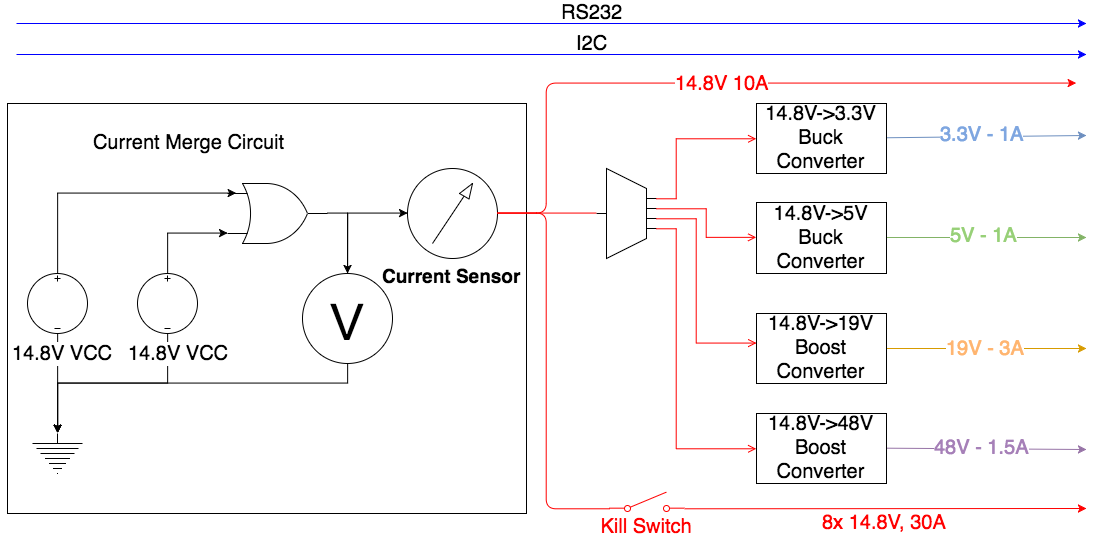

The diagram above was exported from draw.io. Its source (the exported page's mxGraphModel, read from the mxfile embedded in the PNG):
<mxGraphModel dx="786" dy="749" grid="1" gridSize="10" guides="1" tooltips="1" connect="1" arrows="1" fold="1" page="1" pageScale="1.5" pageWidth="1169" pageHeight="826" background="#ffffff" math="0" shadow="0">
  <root>
    <mxCell id="0" style=";html=1;" />
    <mxCell id="1" style=";html=1;" parent="0" />
    <mxCell id="75b2df2d708cec11-193" value="" style="whiteSpace=wrap;html=1;fillColor=none;fontSize=20;" vertex="1" parent="1">
      <mxGeometry x="91" y="190" width="519" height="410" as="geometry" />
    </mxCell>
    <mxCell id="75b2df2d708cec11-184" value="&lt;blockquote style=&quot;margin: 0 0 0 40px ; border: none ; padding: 0px&quot;&gt;&lt;blockquote style=&quot;text-align: justify ; margin: 0px 0px 0px 40px ; border: none ; padding: 0px&quot;&gt;&lt;br&gt;&lt;/blockquote&gt;&lt;/blockquote&gt;" style="verticalLabelPosition=bottom;shadow=0;dashed=0;align=center;fillColor=#ffffff;html=1;verticalAlign=top;strokeWidth=1;shape=mxgraph.electrical.signal_sources.dc_source_3;fontSize=20;" vertex="1" parent="1">
      <mxGeometry x="111" y="360" width="60" height="60" as="geometry" />
    </mxCell>
    <mxCell id="75b2df2d708cec11-185" value="&lt;blockquote style=&quot;margin: 0 0 0 40px ; border: none ; padding: 0px&quot;&gt;&lt;blockquote style=&quot;margin: 0 0 0 40px ; border: none ; padding: 0px&quot;&gt;&lt;div style=&quot;text-align: center&quot;&gt;&lt;br&gt;&lt;/div&gt;&lt;/blockquote&gt;&lt;/blockquote&gt;" style="verticalLabelPosition=bottom;shadow=0;dashed=0;align=center;fillColor=#ffffff;html=1;verticalAlign=top;strokeWidth=1;shape=mxgraph.electrical.signal_sources.dc_source_3;fontSize=20;" vertex="1" parent="1">
      <mxGeometry x="221" y="360" width="60" height="60" as="geometry" />
    </mxCell>
    <mxCell id="75b2df2d708cec11-186" value="" style="verticalLabelPosition=bottom;shadow=0;dashed=0;align=center;fillColor=#ffffff;html=1;verticalAlign=top;strokeWidth=1;shape=mxgraph.electrical.signal_sources.protective_earth;fontSize=20;" vertex="1" parent="1">
      <mxGeometry x="116" y="520" width="50" height="40" as="geometry" />
    </mxCell>
    <mxCell id="75b2df2d708cec11-187" value="" style="edgeStyle=orthogonalEdgeStyle;rounded=0;html=1;exitX=0.5;exitY=1;exitPerimeter=0;entryX=0.5;entryY=0;entryPerimeter=0;jettySize=auto;orthogonalLoop=1;fontSize=20;" edge="1" parent="1" source="75b2df2d708cec11-184" target="75b2df2d708cec11-186">
      <mxGeometry relative="1" as="geometry" />
    </mxCell>
    <mxCell id="75b2df2d708cec11-189" value="" style="edgeStyle=orthogonalEdgeStyle;rounded=0;html=1;exitX=0.5;exitY=1;exitPerimeter=0;entryX=0.5;entryY=0;entryPerimeter=0;jettySize=auto;orthogonalLoop=1;fontSize=20;" edge="1" parent="1" source="75b2df2d708cec11-185" target="75b2df2d708cec11-186">
      <mxGeometry relative="1" as="geometry" />
    </mxCell>
    <mxCell id="75b2df2d708cec11-190" value="" style="verticalLabelPosition=bottom;shadow=0;dashed=0;align=center;fillColor=#ffffff;html=1;verticalAlign=top;strokeWidth=1;shape=mxgraph.electrical.logic_gates.or;fontSize=20;" vertex="1" parent="1">
      <mxGeometry x="311" y="270" width="100" height="60" as="geometry" />
    </mxCell>
    <mxCell id="75b2df2d708cec11-191" value="" style="edgeStyle=orthogonalEdgeStyle;rounded=0;html=1;exitX=0.5;exitY=0;exitPerimeter=0;entryX=0;entryY=0.835;entryPerimeter=0;jettySize=auto;orthogonalLoop=1;fontSize=20;" edge="1" parent="1" source="75b2df2d708cec11-185" target="75b2df2d708cec11-190">
      <mxGeometry relative="1" as="geometry" />
    </mxCell>
    <mxCell id="75b2df2d708cec11-192" value="" style="edgeStyle=orthogonalEdgeStyle;rounded=0;html=1;exitX=0.5;exitY=0;exitPerimeter=0;entryX=0.08;entryY=0.15;entryPerimeter=0;jettySize=auto;orthogonalLoop=1;fontSize=20;" edge="1" parent="1" source="75b2df2d708cec11-184" target="75b2df2d708cec11-190">
      <mxGeometry relative="1" as="geometry">
        <Array as="points">
          <mxPoint x="141" y="279" />
        </Array>
      </mxGeometry>
    </mxCell>
    <mxCell id="75b2df2d708cec11-194" value="&lt;font style=&quot;font-size: 20px;&quot;&gt;Current Merge Circuit&lt;/font&gt;" style="text;html=1;strokeColor=none;fillColor=none;align=center;verticalAlign=middle;whiteSpace=wrap;fontSize=20;" vertex="1" parent="1">
      <mxGeometry x="127" y="219" width="289" height="20" as="geometry" />
    </mxCell>
    <mxCell id="75b2df2d708cec11-199" value="" style="perimeter=ellipsePerimeter;verticalLabelPosition=bottom;shadow=0;dashed=0;align=center;fillColor=#ffffff;html=1;verticalAlign=top;strokeWidth=1;shape=mxgraph.electrical.instruments.voltmeter;fontSize=20;" vertex="1" parent="1">
      <mxGeometry x="386" y="360" width="90" height="90" as="geometry" />
    </mxCell>
    <mxCell id="75b2df2d708cec11-200" value="" style="edgeStyle=orthogonalEdgeStyle;rounded=0;html=1;exitX=1;exitY=0.5;exitPerimeter=0;jettySize=auto;orthogonalLoop=1;fontSize=20;" edge="1" parent="1" source="75b2df2d708cec11-190" target="75b2df2d708cec11-199">
      <mxGeometry relative="1" as="geometry" />
    </mxCell>
    <mxCell id="75b2df2d708cec11-202" value="" style="edgeStyle=orthogonalEdgeStyle;rounded=0;html=1;exitX=0.5;exitY=1;exitPerimeter=0;entryX=0.5;entryY=0;entryPerimeter=0;jettySize=auto;orthogonalLoop=1;fontSize=20;" edge="1" parent="1" source="75b2df2d708cec11-199" target="75b2df2d708cec11-186">
      <mxGeometry relative="1" as="geometry">
        <Array as="points">
          <mxPoint x="431" y="470" />
          <mxPoint x="141" y="470" />
        </Array>
      </mxGeometry>
    </mxCell>
    <mxCell id="75b2df2d708cec11-203" value="&lt;span&gt;&lt;font style=&quot;font-size: 19px&quot;&gt;&lt;b&gt;Current Sensor&lt;/b&gt;&lt;/font&gt;&lt;/span&gt;" style="perimeter=ellipsePerimeter;verticalLabelPosition=bottom;shadow=0;dashed=0;align=center;fillColor=#ffffff;html=1;verticalAlign=top;strokeWidth=1;shape=mxgraph.electrical.instruments.ampermeter;fontSize=20;" vertex="1" parent="1">
      <mxGeometry x="491" y="255" width="90" height="90" as="geometry" />
    </mxCell>
    <mxCell id="75b2df2d708cec11-204" value="" style="edgeStyle=orthogonalEdgeStyle;rounded=0;html=1;exitX=0.5;exitY=0;exitPerimeter=0;entryX=0;entryY=0.5;entryPerimeter=0;jettySize=auto;orthogonalLoop=1;fontSize=20;" edge="1" parent="1" source="75b2df2d708cec11-199" target="75b2df2d708cec11-203">
      <mxGeometry relative="1" as="geometry" />
    </mxCell>
    <mxCell id="fcc4282e44b6872-38" value="" style="endArrow=classic;html=1;strokeColor=#9673a6;fontSize=20;fillColor=#e1d5e7;exitX=1;exitY=0.5;" edge="1" parent="1">
      <mxGeometry width="50" height="50" relative="1" as="geometry">
        <mxPoint x="970.3103448275863" y="534.6896551724138" as="sourcePoint" />
        <mxPoint x="1170" y="536" as="targetPoint" />
      </mxGeometry>
    </mxCell>
    <mxCell id="fcc4282e44b6872-58" value="&lt;font style=&quot;font-size: 20px;&quot; color=&quot;#a680b8&quot;&gt;48V - 1.5A&lt;/font&gt;" style="text;html=1;resizable=0;points=[];align=center;verticalAlign=middle;labelBackgroundColor=#ffffff;fontSize=20;fontColor=#FF0000;" vertex="1" connectable="0" parent="fcc4282e44b6872-38">
      <mxGeometry x="0.181" relative="1" as="geometry">
        <mxPoint x="-24" y="-2" as="offset" />
      </mxGeometry>
    </mxCell>
    <mxCell id="fcc4282e44b6872-39" value="" style="endArrow=classic;html=1;strokeColor=#d79b00;fontSize=20;fillColor=#ffe6cc;exitX=1;exitY=0.683;exitPerimeter=0;" edge="1" parent="1">
      <mxGeometry width="50" height="50" relative="1" as="geometry">
        <mxPoint x="970" y="435" as="sourcePoint" />
        <mxPoint x="1170" y="435" as="targetPoint" />
      </mxGeometry>
    </mxCell>
    <mxCell id="fcc4282e44b6872-57" value="&lt;font style=&quot;font-size: 20px;&quot; color=&quot;#ffb570&quot;&gt;19V - 3A&lt;/font&gt;" style="text;html=1;resizable=0;points=[];align=center;verticalAlign=middle;labelBackgroundColor=#ffffff;fontSize=20;fontColor=#FF0000;" vertex="1" connectable="0" parent="fcc4282e44b6872-39">
      <mxGeometry x="0.3238" y="1" relative="1" as="geometry">
        <mxPoint x="-35" as="offset" />
      </mxGeometry>
    </mxCell>
    <mxCell id="fcc4282e44b6872-40" value="" style="endArrow=classic;html=1;strokeColor=#82b366;fontSize=20;fillColor=#d5e8d4;exitX=1;exitY=0.5;" edge="1" parent="1">
      <mxGeometry width="50" height="50" relative="1" as="geometry">
        <mxPoint x="970" y="324" as="sourcePoint" />
        <mxPoint x="1170" y="324" as="targetPoint" />
      </mxGeometry>
    </mxCell>
    <mxCell id="fcc4282e44b6872-56" value="&lt;font style=&quot;font-size: 20px;&quot; color=&quot;#97d077&quot;&gt;5V - 1A&lt;/font&gt;" style="text;html=1;resizable=0;points=[];align=center;verticalAlign=middle;labelBackgroundColor=#ffffff;fontSize=20;fontColor=#FF0000;" vertex="1" connectable="0" parent="fcc4282e44b6872-40">
      <mxGeometry x="0.019" y="-4" relative="1" as="geometry">
        <mxPoint x="-5" y="-7" as="offset" />
      </mxGeometry>
    </mxCell>
    <mxCell id="fcc4282e44b6872-41" value="" style="endArrow=classic;html=1;strokeColor=#FF0000;fontSize=20;endFill=1;exitX=1;exitY=0.5;exitPerimeter=0;" edge="1" parent="1" source="56a3d9096e9479d8-5">
      <mxGeometry width="50" height="50" relative="1" as="geometry">
        <mxPoint x="790" y="595" as="sourcePoint" />
        <mxPoint x="1170" y="595" as="targetPoint" />
      </mxGeometry>
    </mxCell>
    <mxCell id="fcc4282e44b6872-54" value="&lt;span&gt;&lt;font style=&quot;font-size: 20px;&quot;&gt;8x 14.8V, 30A&lt;/font&gt;&lt;/span&gt;" style="text;html=1;resizable=0;points=[];align=center;verticalAlign=top;labelBackgroundColor=#ffffff;fontSize=20;fontColor=#FF0000;horizontal=1;" vertex="1" connectable="0" parent="fcc4282e44b6872-41">
      <mxGeometry y="1" relative="1" as="geometry">
        <mxPoint x="-2" y="-3" as="offset" />
      </mxGeometry>
    </mxCell>
    <mxCell id="16f6bbd25d08e2a7-3" value="" style="endArrow=classic;html=1;strokeColor=#6c8ebf;fontSize=20;fontColor=#FF0000;fillColor=#dae8fc;" edge="1" parent="1" source="652944566b267a20-4">
      <mxGeometry width="50" height="50" relative="1" as="geometry">
        <mxPoint x="960" y="200" as="sourcePoint" />
        <mxPoint x="1170" y="222" as="targetPoint" />
      </mxGeometry>
    </mxCell>
    <mxCell id="16f6bbd25d08e2a7-4" value="&lt;font color=&quot;#7ea6e0&quot; style=&quot;font-size: 20px;&quot;&gt;3.3V - 1A&lt;/font&gt;" style="text;html=1;resizable=0;points=[];align=center;verticalAlign=middle;labelBackgroundColor=#ffffff;fontSize=20;fontColor=#FF0000;" vertex="1" connectable="0" parent="16f6bbd25d08e2a7-3">
      <mxGeometry x="-0.0788" y="-1" relative="1" as="geometry">
        <mxPoint x="3" y="-4" as="offset" />
      </mxGeometry>
    </mxCell>
    <mxCell id="460b4d8a97913e61-5" value="&lt;font style=&quot;font-size: 20px;&quot;&gt;Kill Switch&lt;/font&gt;" style="text;html=1;strokeColor=none;fillColor=none;align=center;verticalAlign=middle;whiteSpace=wrap;fontSize=20;fontColor=#FF0000;" vertex="1" parent="1">
      <mxGeometry x="655" y="603" width="150" height="20" as="geometry" />
    </mxCell>
    <mxCell id="652944566b267a20-1" value="&lt;font color=&quot;#000000&quot; style=&quot;font-size: 20px;&quot;&gt;I2C&lt;/font&gt;" style="endArrow=classic;html=1;labelBackgroundColor=none;strokeColor=#0000FF;fontSize=20;fontColor=#FF0000;align=center;" edge="1" parent="1">
      <mxGeometry x="0.0769" y="11" width="50" height="50" relative="1" as="geometry">
        <mxPoint x="100" y="141" as="sourcePoint" />
        <mxPoint x="1170" y="141" as="targetPoint" />
        <mxPoint as="offset" />
      </mxGeometry>
    </mxCell>
    <mxCell id="652944566b267a20-2" value="&lt;font color=&quot;#000000&quot; style=&quot;font-size: 20px;&quot;&gt;RS232&lt;/font&gt;" style="endArrow=classic;html=1;labelBackgroundColor=none;strokeColor=#0000FF;fontSize=20;fontColor=#FF0000;align=center;" edge="1" parent="1">
      <mxGeometry x="0.0769" y="11" width="50" height="50" relative="1" as="geometry">
        <mxPoint x="100" y="110" as="sourcePoint" />
        <mxPoint x="1170" y="110" as="targetPoint" />
        <mxPoint as="offset" />
      </mxGeometry>
    </mxCell>
    <mxCell id="56a3d9096e9479d8-4" value="" style="endArrow=none;html=1;strokeColor=#FF0000;fontSize=20;fontColor=#FF0000;edgeStyle=orthogonalEdgeStyle;exitX=1;exitY=0.5;exitPerimeter=0;endFill=0;" edge="1" parent="1" source="75b2df2d708cec11-203" target="56a3d9096e9479d8-5">
      <mxGeometry width="50" height="50" relative="1" as="geometry">
        <mxPoint x="585" y="300" as="sourcePoint" />
        <mxPoint x="730" y="595" as="targetPoint" />
        <Array as="points">
          <mxPoint x="630" y="300" />
          <mxPoint x="630" y="595" />
        </Array>
      </mxGeometry>
    </mxCell>
    <mxCell id="56a3d9096e9479d8-5" value="" style="verticalLabelPosition=bottom;shadow=0;dashed=0;align=center;fillColor=#ffffff;html=1;verticalAlign=top;strokeWidth=1;shape=mxgraph.electrical.electro-mechanical.simple_switch;strokeColor=#FF0000;fontSize=20;" vertex="1" parent="1">
      <mxGeometry x="692.8333333333335" y="578.6666666666667" width="75" height="32" as="geometry" />
    </mxCell>
    <mxCell id="652944566b267a20-4" value="&lt;font color=&quot;#000000&quot; style=&quot;font-size: 20px;&quot;&gt;14.8V-&amp;gt;3.3V&lt;/font&gt;&lt;div&gt;&lt;font color=&quot;#000000&quot; style=&quot;font-size: 20px;&quot;&gt;Buck Converter&lt;/font&gt;&lt;/div&gt;" style="whiteSpace=wrap;html=1;shadow=0;strokeColor=#000000;fillColor=none;fontSize=20;fontColor=#FF0000;align=center;" vertex="1" parent="1">
      <mxGeometry x="840" y="190" width="130" height="70" as="geometry" />
    </mxCell>
    <mxCell id="652944566b267a20-5" value="&lt;font color=&quot;#000000&quot; style=&quot;font-size: 20px;&quot;&gt;14.8V-&amp;gt;5V&lt;/font&gt;&lt;div&gt;&lt;font color=&quot;#000000&quot; style=&quot;font-size: 20px;&quot;&gt;Buck Converter&lt;/font&gt;&lt;/div&gt;" style="whiteSpace=wrap;html=1;shadow=0;strokeColor=#000000;fillColor=none;fontSize=20;fontColor=#FF0000;align=center;" vertex="1" parent="1">
      <mxGeometry x="840" y="289" width="130" height="71" as="geometry" />
    </mxCell>
    <mxCell id="652944566b267a20-6" value="&lt;font color=&quot;#000000&quot; style=&quot;font-size: 20px;&quot;&gt;14.8V-&amp;gt;48V&lt;/font&gt;&lt;div&gt;&lt;font color=&quot;#000000&quot; style=&quot;font-size: 20px;&quot;&gt;Boost Converter&lt;/font&gt;&lt;/div&gt;" style="whiteSpace=wrap;html=1;shadow=0;strokeColor=#000000;fillColor=none;fontSize=20;fontColor=#FF0000;align=center;" vertex="1" parent="1">
      <mxGeometry x="840" y="500" width="130" height="70" as="geometry" />
    </mxCell>
    <mxCell id="652944566b267a20-7" value="&lt;font color=&quot;#000000&quot; style=&quot;font-size: 20px;&quot;&gt;14.8V-&amp;gt;19V&lt;/font&gt;&lt;div&gt;&lt;font color=&quot;#000000&quot; style=&quot;font-size: 20px;&quot;&gt;Boost Converter&lt;/font&gt;&lt;/div&gt;" style="whiteSpace=wrap;html=1;shadow=0;strokeColor=#000000;fillColor=none;fontSize=20;fontColor=#FF0000;align=center;" vertex="1" parent="1">
      <mxGeometry x="840" y="400" width="130" height="70" as="geometry" />
    </mxCell>
    <mxCell id="652944566b267a20-10" value="" style="verticalLabelPosition=bottom;shadow=0;dashed=0;align=center;fillColor=#ffffff;html=1;verticalAlign=top;strokeWidth=1;shape=stencil(xVbRboMgFP0aXxcVsevjYrf/oJZOUgWD2HZ/v1vRRIsYpW4mvnCunnPPPUD0UFJlpKRe6JOqpKny0MELwyuRjBxzgEOoZBrc+2++BjgpqMYOtKjvGqyUFBd6YyfVvs94RiVTunrTWNxyoE/P/wD48aAkFZyDNhO8GlR6dWAnjKuBOOOauwSZgioqNdw2eW9XXdM/3Ro3668lSqJWwQytwNBCCDmphU5qUeTmDTmpYeymFjmpxfFuuRrAsCvzOdnB9AI80Ox6cFGckx9M8H2OIkoAsR0RlBxJevmWouan0T5L8jiPRqErF+JKe2M3T4t9Bh1FzniPAj9TrMGxW85hWNnP4UhzUVFb5IAb02xQSwQoOQtJJ7I5szzX16ZN0pLeeC8v045vCiMNvDyNeBHHtvbiFexNcvyrvefOIvz6UZrk2Da8aIXwJjm2tYdWsDfJ8Uf2XGmb74xbtEH1f2sD/AI=);fontSize=20;fontColor=#FF0000;" vertex="1" parent="1">
      <mxGeometry x="680" y="255" width="60" height="90" as="geometry" />
    </mxCell>
    <mxCell id="652944566b267a20-11" value="" style="edgeStyle=orthogonalEdgeStyle;rounded=0;html=1;exitX=1;exitY=0.667;exitPerimeter=0;entryX=0;entryY=0.5;labelBackgroundColor=none;startArrow=none;startFill=0;endArrow=open;endFill=0;jettySize=auto;orthogonalLoop=1;strokeColor=#FF0000;fontSize=20;fontColor=#FF0000;align=center;" edge="1" source="652944566b267a20-10" target="652944566b267a20-6" parent="1">
      <mxGeometry relative="1" as="geometry">
        <Array as="points">
          <mxPoint x="760" y="315" />
          <mxPoint x="760" y="535" />
        </Array>
      </mxGeometry>
    </mxCell>
    <mxCell id="652944566b267a20-12" value="" style="edgeStyle=orthogonalEdgeStyle;rounded=0;html=1;exitX=1;exitY=0.555;exitPerimeter=0;labelBackgroundColor=none;startArrow=none;startFill=0;endArrow=open;endFill=0;jettySize=auto;orthogonalLoop=1;strokeColor=#FF0000;fontSize=20;fontColor=#FF0000;align=center;" edge="1" source="652944566b267a20-10" target="652944566b267a20-7" parent="1">
      <mxGeometry relative="1" as="geometry">
        <Array as="points">
          <mxPoint x="780" y="305" />
          <mxPoint x="780" y="430" />
        </Array>
      </mxGeometry>
    </mxCell>
    <mxCell id="652944566b267a20-13" value="" style="edgeStyle=orthogonalEdgeStyle;rounded=0;html=1;exitX=1;exitY=0.445;exitPerimeter=0;entryX=0;entryY=0.5;labelBackgroundColor=none;startArrow=none;startFill=0;endArrow=open;endFill=0;jettySize=auto;orthogonalLoop=1;strokeColor=#FF0000;fontSize=20;fontColor=#FF0000;align=center;" edge="1" source="652944566b267a20-10" target="652944566b267a20-5" parent="1">
      <mxGeometry relative="1" as="geometry" />
    </mxCell>
    <mxCell id="652944566b267a20-14" value="" style="edgeStyle=orthogonalEdgeStyle;rounded=0;html=1;exitX=1;exitY=0.333;exitPerimeter=0;entryX=0;entryY=0.5;labelBackgroundColor=none;startArrow=none;startFill=0;endArrow=open;endFill=0;jettySize=auto;orthogonalLoop=1;strokeColor=#FF0000;fontSize=20;fontColor=#FF0000;align=center;" edge="1" source="652944566b267a20-10" target="652944566b267a20-4" parent="1">
      <mxGeometry relative="1" as="geometry">
        <Array as="points">
          <mxPoint x="760" y="285" />
          <mxPoint x="760" y="225" />
        </Array>
      </mxGeometry>
    </mxCell>
    <mxCell id="652944566b267a20-15" value="" style="edgeStyle=orthogonalEdgeStyle;rounded=1;html=1;exitX=1;exitY=0.5;exitPerimeter=0;entryX=0;entryY=0.5;entryPerimeter=0;labelBackgroundColor=none;startArrow=none;startFill=0;endArrow=none;endFill=0;jettySize=auto;orthogonalLoop=1;strokeColor=#FF0000;fontSize=20;fontColor=#FF0000;align=center;" edge="1" source="75b2df2d708cec11-203" target="652944566b267a20-10" parent="1">
      <mxGeometry relative="1" as="geometry" />
    </mxCell>
    <mxCell id="652944566b267a20-17" value="&lt;span style=&quot;background-color: rgb(255 , 255 , 255)&quot;&gt;14.8V 10A&lt;/span&gt;" style="edgeStyle=orthogonalEdgeStyle;rounded=1;html=1;labelBackgroundColor=none;startArrow=none;startFill=0;endArrow=classic;endFill=1;jettySize=auto;orthogonalLoop=1;strokeColor=#FF0000;fontSize=20;fontColor=#FF0000;align=center;" edge="1" source="75b2df2d708cec11-203" parent="1">
      <mxGeometry relative="1" as="geometry">
        <mxPoint x="1160" y="170" as="targetPoint" />
        <Array as="points">
          <mxPoint x="630" y="300" />
          <mxPoint x="630" y="170" />
        </Array>
      </mxGeometry>
    </mxCell>
    <mxCell id="56a3d9096e9479d8-13" value="&lt;span&gt;14.8V VCC&lt;/span&gt;" style="text;html=1;strokeColor=none;fillColor=none;align=center;verticalAlign=middle;whiteSpace=wrap;fontSize=20;fontColor=#000000;labelBackgroundColor=#ffffff;" vertex="1" parent="1">
      <mxGeometry x="201" y="430" width="120" height="20" as="geometry" />
    </mxCell>
    <mxCell id="56a3d9096e9479d8-14" value="&lt;span&gt;14.8V VCC&lt;/span&gt;" style="text;html=1;strokeColor=none;fillColor=none;align=center;verticalAlign=middle;whiteSpace=wrap;fontSize=20;fontColor=#000000;labelBackgroundColor=#ffffff;" vertex="1" parent="1">
      <mxGeometry x="85" y="430" width="120" height="20" as="geometry" />
    </mxCell>
  </root>
</mxGraphModel>